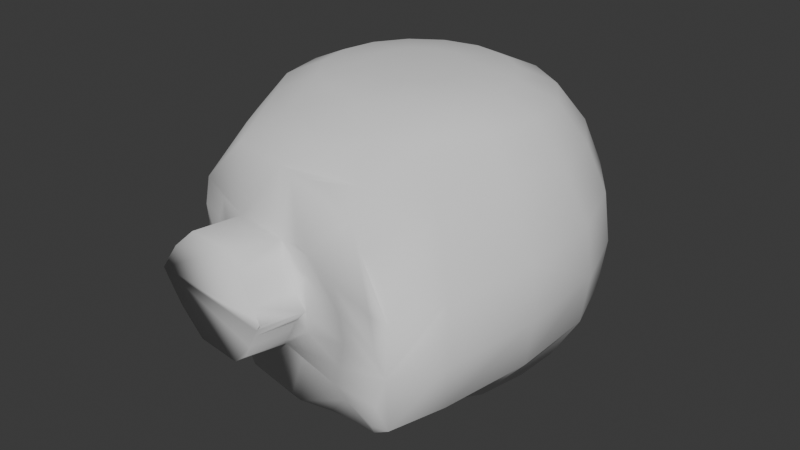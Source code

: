 # Source: head.blend  (saved by Blender 4.1.24; exported with 4.5.12 LTS)
import bpy
from mathutils import Matrix  # noqa: F401  (used for matrix-valued properties, if any)

bpy.ops.wm.read_factory_settings(use_empty=True)
scene = bpy.context.scene
scene.name = 'Scene'

# ---- collections
col_collection = bpy.data.collections.new('Collection'); scene.collection.children.link(col_collection)

# ---- world
world_world = bpy.data.worlds.new('World'); scene.world = world_world
world_world.use_nodes = True; world_world.node_tree.nodes.clear()
_N = world_world.node_tree.nodes; _L = world_world.node_tree.links
n0 = _N.new('ShaderNodeOutputWorld'); n0.name = 'World Output'; n0.location = (300, 300)
n1 = _N.new('ShaderNodeBackground'); n1.name = 'Background'; n1.location = (10, 300)
n1.inputs[0].default_value = (0.05088, 0.05088, 0.05088, 1.0)
_L.new(n1.outputs[0], n0.inputs[0])
n0.is_active_output = True
world_world.color = (0.05088, 0.05088, 0.05088)
world_world.use_sun_shadow = False
world_world.sun_shadow_jitter_overblur = 0.0

# ---- meshes
me_sphere = bpy.data.meshes.new('Sphere')
me_sphere.from_pydata([(0.2279, -0.7381, -0.3188), (0.03182, -0.6807, -0.04458), (0.005552, -0.6317, 0.2816), (9.313e-08, -0.1674, 0.463), (2.235e-08, 0.06711, 0.4934), (0.8319, -0.9081, -0.3188), (0.8402, -0.901, -0.06541), (0.3649, -0.5443, 0.2627), (0.2631, -0.3319, 0.3836), (0.1861, -0.1304, 0.463), (0.09632, 0.08627, 0.4934), (0.9743, -0.6757, -0.3188), (0.9158, -0.621, -0.06218), (0.6303, -0.3357, 0.1879), (0.4862, -0.1674, 0.3726), (0.3438, -0.02501, 0.463), (0.178, 0.1408, 0.4934), (1.042, -0.1658, -0.3188), (0.9949, -0.1374, -0.06218), (0.7951, -0.01486, 0.1769), (0.6353, 0.05566, 0.3726), (0.4492, 0.1327, 0.463), (0.2325, 0.2225, 0.4934), (1.029, 0.3239, -0.3188), (0.9912, 0.3264, -0.06218), (0.8491, 0.3226, 0.1769), (0.6876, 0.3188, 0.3726), (0.4862, 0.3188, 0.463), (0.2517, 0.3188, 0.4934), (0.9045, 0.6947, -0.3188), (0.8748, 0.6821, -0.06218), (0.7781, 0.6411, 0.1769), (0.6353, 0.5819, 0.3726), (0.4492, 0.5049, 0.463), (0.2325, 0.4151, 0.4934), (0.6851, 1.004, -0.3188), (0.6642, 0.983, -0.06218), (0.5955, 0.9143, 0.1769), (0.4862, 0.805, 0.3726), (0.3438, 0.6626, 0.463), (0.178, 0.4968, 0.4934), (0.3708, 1.214, -0.3188), (0.3595, 1.187, -0.06218), (0.3223, 1.097, 0.1769), (0.2631, 0.9541, 0.3726), (0.1861, 0.768, 0.463), (0.09632, 0.5513, 0.4934), (-3.204e-07, 1.288, -0.3188), (-2.235e-07, 1.258, -0.06218), (-2.198e-07, 1.161, 0.1769), (-2.123e-07, 1.006, 0.3726), (-1.602e-07, 0.805, 0.463), (-6.706e-08, 0.5705, 0.4934), (-0.3708, 1.214, -0.3188), (-0.3595, 1.187, -0.06218), (-0.3223, 1.097, 0.1769), (-0.2631, 0.9541, 0.3726), (-0.1861, 0.768, 0.463), (-0.09632, 0.5513, 0.4934), (7.451e-09, 0.3188, 0.4998), (-0.6877, 1.01, -0.3188), (-0.6661, 0.9874, -0.06218), (-0.5955, 0.9143, 0.1769), (-0.4862, 0.805, 0.3726), (-0.3438, 0.6626, 0.463), (-0.178, 0.4968, 0.4934), (-0.9146, 0.714, -0.3188), (-0.8843, 0.701, -0.06218), (-0.78, 0.6455, 0.1769), (-0.6353, 0.5819, 0.3726), (-0.4492, 0.5049, 0.463), (-0.2325, 0.4151, 0.4934), (-1.019, 0.3213, -0.3188), (-0.9836, 0.3213, -0.06218), (-0.8491, 0.3194, 0.1769), (-0.6876, 0.3188, 0.3726), (-0.4862, 0.3188, 0.463), (-0.2517, 0.3188, 0.4934), (-0.9542, -0.09077, -0.3188), (-0.9197, -0.0748, -0.06218), (-0.7856, -0.008542, 0.1769), (-0.6353, 0.05566, 0.3726), (-0.4492, 0.1327, 0.463), (-0.2325, 0.2225, 0.4934), (-0.7712, -0.4112, -0.3188), (-0.7624, -0.3981, -0.07404), (-0.6206, -0.248, 0.2059), (-0.4862, -0.1674, 0.3726), (-0.3438, -0.02501, 0.463), (-0.178, 0.1408, 0.4934), (-0.4658, -0.6126, -0.3188), (-0.3206, -0.5691, 0.2821), (-0.2631, -0.3319, 0.3836), (-0.1861, -0.1304, 0.463), (-0.09632, 0.08627, 0.4934), (2.868e-07, -0.3842, 0.3836), (-0.2656, -0.6354, -0.04125), (0.1909, -0.6955, -0.1758), (0.8007, -0.9346, -0.1882), (0.4589, -0.8026, -0.06799), (0.5327, -0.8275, -0.3188), (0.4958, -0.8151, -0.182), (0.5933, -0.7735, 0.1045), (0.1657, -0.6372, 0.269), (0.6533, -0.8714, -0.05259), (0.2497, -0.7287, -0.0378), (-0.7183, -0.4633, -0.1882), (-0.5173, -0.52, -0.06799), (-0.5957, -0.5182, -0.3188), (-0.5565, -0.5191, -0.182), (0.4623, -0.6889, 0.1868), (0.08285, -0.6537, 0.269), (0.7542, -0.9071, -0.05628), (0.3506, -0.7644, -0.0415), (0.7242, -0.8581, 0.02226), (0.2486, -0.6207, 0.269), (0.5524, -0.8357, -0.04889), (0.1488, -0.693, -0.0341), (0.1556, -0.9457, -0.3188), (-0.3966, -0.6157, -0.1822), (0.1172, -0.724, -0.1745), (0.1582, -0.7295, -0.2467), (0.07617, -0.7184, -0.1023), (-0.4236, -0.6397, -0.2464), (-0.3069, -0.8936, -0.03527), (-0.4515, -0.8819, -0.1617), (-0.5123, -0.8779, -0.2437), (-0.05368, -0.9209, -0.03102), (-0.5663, -0.8744, -0.3188), (0.1596, -0.9532, -0.3188), (0.07111, -0.9388, -0.1702), (0.1365, -0.9496, -0.2865), (0.1135, -0.9458, -0.2445), (0.02877, -0.9319, -0.09597), (0.03182, -0.6807, -0.593), (0.005552, -0.6317, -0.9192), (9.313e-08, -0.1674, -1.101), (2.235e-08, 0.06711, -1.131), (0.8402, -0.901, -0.5722), (0.3649, -0.5443, -0.9003), (0.2631, -0.3319, -1.021), (0.1861, -0.1304, -1.101), (0.09632, 0.08627, -1.131), (0.9158, -0.621, -0.5754), (0.6303, -0.3357, -0.8255), (0.4862, -0.1674, -1.01), (0.3438, -0.02501, -1.101), (0.178, 0.1408, -1.131), (0.9949, -0.1374, -0.5754), (0.7951, -0.01486, -0.8145), (0.6353, 0.05566, -1.01), (0.4492, 0.1327, -1.101), (0.2325, 0.2225, -1.131), (0.9912, 0.3264, -0.5754), (0.8491, 0.3226, -0.8145), (0.6876, 0.3188, -1.01), (0.4862, 0.3188, -1.101), (0.2517, 0.3188, -1.131), (0.8748, 0.6821, -0.5754), (0.7781, 0.6411, -0.8145), (0.6353, 0.5819, -1.01), (0.4492, 0.5049, -1.101), (0.2325, 0.4151, -1.131), (0.6642, 0.983, -0.5754), (0.5955, 0.9143, -0.8145), (0.4862, 0.805, -1.01), (0.3438, 0.6626, -1.101), (0.178, 0.4968, -1.131), (0.3595, 1.187, -0.5754), (0.3223, 1.097, -0.8145), (0.2631, 0.9541, -1.01), (0.1861, 0.768, -1.101), (0.09632, 0.5513, -1.131), (-2.235e-07, 1.258, -0.5754), (-2.198e-07, 1.161, -0.8145), (-2.123e-07, 1.006, -1.01), (-1.602e-07, 0.805, -1.101), (-6.706e-08, 0.5705, -1.131), (-0.3595, 1.187, -0.5754), (-0.3223, 1.097, -0.8145), (-0.2631, 0.9541, -1.01), (-0.1861, 0.768, -1.101), (-0.09632, 0.5513, -1.131), (7.451e-09, 0.3188, -1.137), (-0.6661, 0.9874, -0.5754), (-0.5955, 0.9143, -0.8145), (-0.4862, 0.805, -1.01), (-0.3438, 0.6626, -1.101), (-0.178, 0.4968, -1.131), (-0.8843, 0.701, -0.5754), (-0.78, 0.6455, -0.8145), (-0.6353, 0.5819, -1.01), (-0.4492, 0.5049, -1.101), (-0.2325, 0.4151, -1.131), (-0.9836, 0.3213, -0.5754), (-0.8491, 0.3194, -0.8145), (-0.6876, 0.3188, -1.01), (-0.4862, 0.3188, -1.101), (-0.2517, 0.3188, -1.131), (-0.9197, -0.0748, -0.5754), (-0.7856, -0.008542, -0.8145), (-0.6353, 0.05566, -1.01), (-0.4492, 0.1327, -1.101), (-0.2325, 0.2225, -1.131), (-0.7624, -0.3981, -0.5636), (-0.6206, -0.248, -0.8435), (-0.4862, -0.1674, -1.01), (-0.3438, -0.02501, -1.101), (-0.178, 0.1408, -1.131), (-0.3206, -0.5691, -0.9197), (-0.2631, -0.3319, -1.021), (-0.1861, -0.1304, -1.101), (-0.09632, 0.08627, -1.131), (2.868e-07, -0.3842, -1.021), (-0.2656, -0.6354, -0.5963), (0.1909, -0.6955, -0.4618), (0.8007, -0.9346, -0.4494), (0.4589, -0.8026, -0.5696), (0.4958, -0.8151, -0.4556), (0.5933, -0.7735, -0.7421), (0.1657, -0.6372, -0.9066), (0.6533, -0.8714, -0.585), (0.2497, -0.7287, -0.5998), (-0.7183, -0.4633, -0.4494), (-0.5173, -0.52, -0.5696), (-0.5565, -0.5191, -0.4556), (0.4623, -0.6889, -0.8244), (0.08285, -0.6537, -0.9066), (0.7542, -0.9071, -0.5813), (0.3506, -0.7644, -0.5961), (0.7242, -0.8581, -0.6599), (0.2486, -0.6207, -0.9066), (0.5524, -0.8357, -0.5887), (0.1488, -0.693, -0.6035), (-0.3966, -0.6157, -0.4554), (0.1172, -0.724, -0.4631), (0.1582, -0.7295, -0.3909), (0.07617, -0.7184, -0.5353), (-0.4236, -0.6397, -0.3912), (-0.3069, -0.8936, -0.6023), (-0.4515, -0.8819, -0.4759), (-0.5123, -0.8779, -0.3939), (-0.05368, -0.9209, -0.6066), (0.07111, -0.9388, -0.4674), (0.1365, -0.9496, -0.3511), (0.1135, -0.9458, -0.3931), (0.02877, -0.9319, -0.5416)], [], [(97, 101, 99, 113, 105, 117, 1), (97, 0, 100, 101), (0, 97, 1, 122, 120, 121), (131, 129, 118), (101, 100, 5, 98), (98, 5, 11, 12, 6), (12, 11, 17, 18), (18, 17, 23, 24), (24, 23, 29, 30), (30, 29, 35, 36), (36, 35, 41, 42), (42, 41, 47, 48), (48, 47, 53, 54), (53, 60, 61, 54), (60, 66, 67, 61), (72, 73, 67, 66), (67, 73, 74, 68), (74, 73, 79, 80), (73, 72, 78, 79), (79, 78, 84, 106, 85), (106, 84, 108, 109), (119, 90, 123), (119, 109, 108, 90), (109, 107, 85, 106), (107, 109, 119, 96), (125, 119, 123, 126), (126, 123, 90, 128), (124, 127, 1, 96), (2, 91, 96, 1), (91, 92, 87, 86), (86, 80, 79, 85), (86, 85, 107, 96, 91), (91, 2, 95, 92), (92, 95, 3, 93), (3, 95, 8, 9), (95, 2, 111, 103, 115, 7, 8), (7, 110, 102, 114, 6, 12, 13), (6, 112, 104, 116, 99, 101, 98), (6, 114, 102, 110, 7, 115, 103, 111, 2, 1, 117, 105, 113, 99, 116, 104, 112), (13, 12, 18, 19), (19, 18, 24, 25), (25, 24, 30, 31), (31, 30, 36, 37), (37, 36, 42, 43), (43, 42, 48, 49), (49, 48, 54, 55), (55, 54, 61, 62), (62, 61, 67, 68), (62, 68, 69, 63), (69, 68, 74, 75), (75, 74, 80, 81), (81, 80, 86, 87), (81, 87, 88, 82), (88, 87, 92, 93), (89, 94, 59), (94, 89, 88, 93), (89, 59, 83), (83, 82, 88, 89), (77, 83, 59), (77, 76, 82, 83), (82, 76, 75, 81), (76, 70, 69, 75), (70, 64, 63, 69), (64, 57, 56, 63), (56, 55, 62, 63), (56, 50, 49, 55), (50, 44, 43, 49), (44, 38, 37, 43), (38, 32, 31, 37), (32, 26, 25, 31), (26, 20, 19, 25), (20, 14, 13, 19), (14, 8, 7, 13), (8, 14, 15, 9), (15, 14, 20, 21), (21, 20, 26, 27), (27, 26, 32, 33), (33, 32, 38, 39), (39, 38, 44, 45), (45, 44, 50, 51), (51, 50, 56, 57), (52, 58, 59), (58, 52, 51, 57), (52, 59, 46), (46, 45, 51, 52), (40, 46, 59), (40, 39, 45, 46), (34, 40, 59), (40, 34, 33, 39), (28, 34, 59), (28, 27, 33, 34), (22, 28, 59), (22, 21, 27, 28), (22, 59, 16), (16, 15, 21, 22), (10, 16, 59), (10, 9, 15, 16), (4, 10, 59), (10, 4, 3, 9), (94, 4, 59), (94, 93, 3, 4), (58, 65, 59), (58, 57, 64, 65), (71, 59, 65), (65, 64, 70, 71), (71, 77, 59), (77, 71, 70, 76), (121, 132, 131, 118, 0), (122, 133, 130, 120), (120, 130, 132, 121), (1, 127, 133, 122), (96, 119, 125, 124), (132, 130, 133, 127, 124, 125, 126, 128, 129, 131), (215, 134, 233, 222, 229, 217, 218), (215, 218, 100, 0), (0, 236, 235, 237, 134, 215), (244, 118, 129), (218, 216, 5, 100), (216, 138, 143, 11, 5), (143, 148, 17, 11), (148, 153, 23, 17), (153, 158, 29, 23), (158, 163, 35, 29), (163, 168, 41, 35), (168, 173, 47, 41), (173, 178, 53, 47), (53, 178, 184, 60), (60, 184, 189, 66), (72, 66, 189, 194), (189, 190, 195, 194), (195, 200, 199, 194), (194, 199, 78, 72), (199, 204, 223, 84, 78), (223, 225, 108, 84), (234, 238, 90), (234, 90, 108, 225), (225, 223, 204, 224), (224, 214, 234, 225), (240, 241, 238, 234), (241, 128, 90, 238), (239, 214, 134, 242), (135, 134, 214, 209), (209, 205, 206, 210), (205, 204, 199, 200), (205, 209, 214, 224, 204), (209, 210, 213, 135), (210, 211, 136, 213), (136, 141, 140, 213), (213, 140, 139, 231, 220, 227, 135), (139, 144, 143, 138, 230, 219, 226), (138, 216, 218, 217, 232, 221, 228), (138, 228, 221, 232, 217, 229, 222, 233, 134, 135, 227, 220, 231, 139, 226, 219, 230), (144, 149, 148, 143), (149, 154, 153, 148), (154, 159, 158, 153), (159, 164, 163, 158), (164, 169, 168, 163), (169, 174, 173, 168), (174, 179, 178, 173), (179, 185, 184, 178), (185, 190, 189, 184), (185, 186, 191, 190), (191, 196, 195, 190), (196, 201, 200, 195), (201, 206, 205, 200), (201, 202, 207, 206), (207, 211, 210, 206), (208, 183, 212), (212, 211, 207, 208), (208, 203, 183), (203, 208, 207, 202), (198, 183, 203), (198, 203, 202, 197), (202, 201, 196, 197), (197, 196, 191, 192), (192, 191, 186, 187), (187, 186, 180, 181), (180, 186, 185, 179), (180, 179, 174, 175), (175, 174, 169, 170), (170, 169, 164, 165), (165, 164, 159, 160), (160, 159, 154, 155), (155, 154, 149, 150), (150, 149, 144, 145), (145, 144, 139, 140), (140, 141, 146, 145), (146, 151, 150, 145), (151, 156, 155, 150), (156, 161, 160, 155), (161, 166, 165, 160), (166, 171, 170, 165), (171, 176, 175, 170), (176, 181, 180, 175), (177, 183, 182), (182, 181, 176, 177), (177, 172, 183), (172, 177, 176, 171), (167, 183, 172), (167, 172, 171, 166), (162, 183, 167), (167, 166, 161, 162), (157, 183, 162), (157, 162, 161, 156), (152, 183, 157), (152, 157, 156, 151), (152, 147, 183), (147, 152, 151, 146), (142, 183, 147), (142, 147, 146, 141), (137, 183, 142), (142, 141, 136, 137), (212, 183, 137), (212, 137, 136, 211), (182, 183, 188), (182, 188, 187, 181), (193, 188, 183), (188, 193, 192, 187), (193, 183, 198), (198, 197, 192, 193), (236, 0, 118, 244, 245), (237, 235, 243, 246), (235, 236, 245, 243), (134, 237, 246, 242), (214, 239, 240, 234), (245, 244, 129, 128, 241, 240, 239, 242, 246, 243)])
me_sphere.polygons.foreach_set('use_smooth', [True] * 226)
_uv = me_sphere.uv_layers.new(name='UVMap')
_uv.uv.foreach_set('vector', [0.0, 0.0, 0.0, 0.0, 0.0, 0.0, 0.0, 0.0, 0.0, 0.0, 0.0, 0.0, 0.0, 0.0, 0.0, 0.0, 0.0, 0.0, 0.0, 0.0, 0.0, 0.0, 0.0, 0.0, 0.0, 0.0, 0.0, 0.0, 0.0, 0.0, 0.0, 0.0, 0.0, 0.0, 0.0, 0.0, 0.0, 0.0, 0.0, 0.0, 0.0, 0.0, 0.0, 0.0, 0.0, 0.0, 0.0, 0.0, 0.0, 0.0, 0.0, 0.0, 0.0, 0.0, 0.0, 0.0, 0.0, 0.0, 0.0, 0.0, 0.0, 0.0, 0.0, 0.0, 0.0, 0.0, 0.0, 0.0, 0.0, 0.0, 0.0, 0.0, 0.0, 0.0, 0.0, 0.0, 0.0, 0.0, 0.0, 0.0, 0.0, 0.0, 0.0, 0.0, 0.0, 0.0, 0.0, 0.0, 0.0, 0.0, 0.0, 0.0, 0.0, 0.0, 0.0, 0.0, 0.0, 0.0, 0.0, 0.0, 0.0, 0.0, 0.0, 0.0, 0.0, 0.0, 0.0, 0.0, 0.0, 0.0, 0.0, 0.0, 0.0, 0.0, 0.0, 0.0, 0.0, 0.0, 0.0, 0.0, 0.0, 0.0, 0.0, 0.0, 0.0, 0.0, 0.0, 0.0, 0.0, 0.0, 0.0, 0.0, 0.0, 0.0, 0.0, 0.0, 0.0, 0.0, 0.0, 0.0, 0.0, 0.0, 0.0, 0.0, 0.0, 0.0, 0.0, 0.0, 0.0, 0.0, 0.0, 0.0, 0.0, 0.0, 0.0, 0.0, 0.0, 0.0, 0.0, 0.0, 0.0, 0.0, 0.0, 0.0, 0.0, 0.0, 0.0, 0.0, 0.0, 0.0, 0.0, 0.0, 0.0, 0.0, 0.0, 0.0, 0.0, 0.0, 0.0, 0.0, 0.0, 0.0, 0.0, 0.0, 0.0, 0.0, 0.0, 0.0, 0.0, 0.0, 0.0, 0.0, 0.0, 0.0, 0.0, 0.0, 0.0, 0.0, 0.0, 0.0, 0.0, 0.0, 0.0, 0.0, 0.0, 0.0, 0.0, 0.0, 0.0, 0.0, 0.0, 0.0, 0.0, 0.0, 0.0, 0.0, 0.0, 0.0, 0.0, 0.0, 0.0, 0.0, 0.0, 0.0, 0.0, 0.0, 0.0, 0.0, 0.0, 0.0, 0.0, 0.0, 0.0, 0.0, 0.0, 0.0, 0.0, 0.0, 0.0, 0.0, 0.0, 0.0, 0.0, 0.0, 0.0, 0.0, 0.0, 0.0, 0.0, 0.0, 0.0, 0.0, 0.0, 0.0, 0.0, 0.0, 0.0, 0.0, 0.0, 0.0, 0.0, 0.0, 0.0, 0.0, 0.0, 0.0, 0.0, 0.0, 0.0, 0.0, 0.0, 0.0, 0.0, 0.0, 0.0, 0.0, 0.0, 0.0, 0.0, 0.0, 0.0, 0.0, 0.0, 0.0, 0.0, 0.0, 0.0, 0.0, 0.0, 0.0, 0.0, 0.0, 0.0, 0.0, 0.0, 0.0, 0.0, 0.0, 0.0, 0.0, 0.0, 0.0, 0.0, 0.0, 0.0, 0.0, 0.0, 0.0, 0.0, 0.0, 0.0, 0.0, 0.0, 0.0, 0.0, 0.0, 0.0, 0.0, 0.0, 0.0, 0.0, 0.0, 0.0, 0.0, 0.0, 0.0, 0.0, 0.0, 0.0, 0.0, 0.0, 0.0, 0.0, 0.0, 0.0, 0.0, 0.0, 0.0, 0.0, 0.0, 0.0, 0.0, 0.0, 0.0, 0.0, 0.0, 0.0, 0.0, 0.0, 0.0, 0.0, 0.0, 0.0, 0.0, 0.0, 0.0, 0.0, 0.0, 0.0, 0.0, 0.0, 0.0, 0.0, 0.0, 0.0, 0.0, 0.0, 0.0, 0.0, 0.0, 0.0, 0.0, 0.0, 0.0, 0.0, 0.0, 0.0, 0.0, 0.0, 0.0, 0.0, 0.0, 0.0, 0.0, 0.0, 0.0, 0.0, 0.0, 0.0, 0.0, 0.0, 0.0, 0.0, 0.0, 0.0, 0.0, 0.0, 0.0, 0.0, 0.0, 0.0, 0.0, 0.0, 0.0, 0.0, 0.0, 0.0, 0.0, 0.0, 0.0, 0.0, 0.0, 0.0, 0.0, 0.0, 0.0, 0.0, 0.0, 0.0, 0.0, 0.0, 0.0, 0.0, 0.0, 0.0, 0.0, 0.0, 0.0, 0.0, 0.0, 0.0, 0.0, 0.0, 0.0, 0.0, 0.0, 0.0, 0.0, 0.0, 0.0, 0.0, 0.0, 0.0, 0.0, 0.0, 0.0, 0.0, 0.0, 0.0, 0.0, 0.0, 0.0, 0.0, 0.0, 0.0, 0.0, 0.0, 0.0, 0.0, 0.0, 0.0, 0.0, 0.0, 0.0, 0.0, 0.0, 0.0, 0.0, 0.0, 0.0, 0.0, 0.0, 0.0, 0.0, 0.0, 0.0, 0.0, 0.0, 0.0, 0.0, 0.0, 0.0, 0.0, 0.0, 0.0, 0.0, 0.0, 0.0, 0.0, 0.0, 0.0, 0.0, 0.0, 0.0, 0.0, 0.0, 0.0, 0.0, 0.0, 0.0, 0.0, 0.0, 0.0, 0.0, 0.0, 0.0, 0.0, 0.0, 0.0, 0.0, 0.0, 0.0, 0.0, 0.0, 0.0, 0.0, 0.0, 0.0, 0.0, 0.0, 0.0, 0.0, 0.0, 0.0, 0.0, 0.0, 0.0, 0.0, 0.0, 0.0, 0.0, 0.0, 0.0, 0.0, 0.0, 0.0, 0.0, 0.0, 0.0, 0.0, 0.0, 0.0, 0.0, 0.0, 0.0, 0.0, 0.0, 0.0, 0.0, 0.0, 0.0, 0.0, 0.0, 0.0, 0.0, 0.0, 0.0, 0.0, 0.0, 0.0, 0.0, 0.0, 0.0, 0.0, 0.0, 0.0, 0.0, 0.0, 0.0, 0.0, 0.0, 0.0, 0.0, 0.0, 0.0, 0.0, 0.0, 0.0, 0.0, 0.0, 0.0, 0.0, 0.0, 0.0, 0.0, 0.0, 0.0, 0.0, 0.0, 0.0, 0.0, 0.0, 0.0, 0.0, 0.0, 0.0, 0.0, 0.0, 0.0, 0.0, 0.0, 0.0, 0.0, 0.0, 0.0, 0.0, 0.0, 0.0, 0.0, 0.0, 0.0, 0.0, 0.0, 0.0, 0.0, 0.0, 0.0, 0.0, 0.0, 0.0, 0.0, 0.0, 0.0, 0.0, 0.0, 0.0, 0.0, 0.0, 0.0, 0.0, 0.0, 0.0, 0.0, 0.0, 0.0, 0.0, 0.0, 0.0, 0.0, 0.0, 0.0, 0.0, 0.0, 0.0, 0.0, 0.0, 0.0, 0.0, 0.0, 0.0, 0.0, 0.0, 0.0, 0.0, 0.0, 0.0, 0.0, 0.0, 0.0, 0.0, 0.0, 0.0, 0.0, 0.0, 0.0, 0.0, 0.0, 0.0, 0.0, 0.0, 0.0, 0.0, 0.0, 0.0, 0.0, 0.0, 0.0, 0.0, 0.0, 0.0, 0.0, 0.0, 0.0, 0.0, 0.0, 0.0, 0.0, 0.0, 0.0, 0.0, 0.0, 0.0, 0.0, 0.0, 0.0, 0.0, 0.0, 0.0, 0.0, 0.0, 0.0, 0.0, 0.0, 0.0, 0.0, 0.0, 0.0, 0.0, 0.0, 0.0, 0.0, 0.0, 0.0, 0.0, 0.0, 0.0, 0.0, 0.0, 0.0, 0.0, 0.0, 0.0, 0.0, 0.0, 0.0, 0.0, 0.0, 0.0, 0.0, 0.0, 0.0, 0.0, 0.0, 0.0, 0.0, 0.0, 0.0, 0.0, 0.0, 0.0, 0.0, 0.0, 0.0, 0.0, 0.0, 0.0, 0.0, 0.0, 0.0, 0.0, 0.0, 0.0, 0.0, 0.0, 0.0, 0.0, 0.0, 0.0, 0.0, 0.0, 0.0, 0.0, 0.0, 0.0, 0.0, 0.0, 0.0, 0.0, 0.0, 0.0, 0.0, 0.0, 0.0, 0.0, 0.0, 0.0, 0.0, 0.0, 0.0, 0.0, 0.0, 0.0, 0.0, 0.0, 0.0, 0.0, 0.0, 0.0, 0.0, 0.0, 0.0, 0.0, 0.0, 0.0, 0.0, 0.0, 0.0, 0.0, 0.0, 0.0, 0.0, 0.0, 0.0, 0.0, 0.0, 0.0, 0.0, 0.0, 0.0, 0.0, 0.0, 0.0, 0.0, 0.0, 0.0, 0.0, 0.0, 0.0, 0.0, 0.0, 0.0, 0.0, 0.0, 0.0, 0.0, 0.0, 0.0, 0.0, 0.0, 0.0, 0.0, 0.0, 0.0, 0.0, 0.0, 0.0, 0.0, 0.0, 0.0, 0.0, 0.0, 0.0, 0.0, 0.0, 0.0, 0.0, 0.0, 0.0, 0.0, 0.0, 0.0, 0.0, 0.0, 0.0, 0.0, 0.0, 0.0, 0.0, 0.0, 0.0, 0.0, 0.0, 0.0, 0.0, 0.0, 0.0, 0.0, 0.0, 0.0, 0.0, 0.0, 0.0, 0.0, 0.0, 0.0, 0.0, 0.0, 0.0, 0.0, 0.0, 0.0, 0.0, 0.0, 0.0, 0.0, 0.0, 0.0, 0.0, 0.0, 0.0, 0.0, 0.0, 0.0, 0.0, 0.0, 0.0, 0.0, 0.0, 0.0, 0.0, 0.0, 0.0, 0.0, 0.0, 0.0, 0.0, 0.0, 0.0, 0.0, 0.0, 0.0, 0.0, 0.0, 0.0, 0.0, 0.0, 0.0, 0.0, 0.0, 0.0, 0.0, 0.0, 0.0, 0.0, 0.0, 0.0, 0.0, 0.0, 0.0, 0.0, 0.0, 0.0, 0.0, 0.0, 0.0, 0.0, 0.0, 0.0, 0.0, 0.0, 0.0, 0.0, 0.0, 0.0, 0.0, 0.0, 0.0, 0.0, 0.0, 0.0, 0.0, 0.0, 0.0, 0.0, 0.0, 0.0, 0.0, 0.0, 0.0, 0.0, 0.0, 0.0, 0.0, 0.0, 0.0, 0.0, 0.0, 0.0, 0.0, 0.0, 0.0, 0.0, 0.0, 0.0, 0.0, 0.0, 0.0, 0.0, 0.0, 0.0, 0.0, 0.0, 0.0, 0.0, 0.0, 0.0, 0.0, 0.0, 0.0, 0.0, 0.0, 0.0, 0.0, 0.0, 0.0, 0.0, 0.0, 0.0, 0.0, 0.0, 0.0, 0.0, 0.0, 0.0, 0.0, 0.0, 0.0, 0.0, 0.0, 0.0, 0.0, 0.0, 0.0, 0.0, 0.0, 0.0, 0.0, 0.0, 0.0, 0.0, 0.0, 0.0, 0.0, 0.0, 0.0, 0.0, 0.0, 0.0, 0.0, 0.0, 0.0, 0.0, 0.0, 0.0, 0.0, 0.0, 0.0, 0.0, 0.0, 0.0, 0.0, 0.0, 0.0, 0.0, 0.0, 0.0, 0.0, 0.0, 0.0, 0.0, 0.0, 0.0, 0.0, 0.0, 0.0, 0.0, 0.0, 0.0, 0.0, 0.0, 0.0, 0.0, 0.0, 0.0, 0.0, 0.0, 0.0, 0.0, 0.0, 0.0, 0.0, 0.0, 0.0, 0.0, 0.0, 0.0, 0.0, 0.0, 0.0, 0.0, 0.0, 0.0, 0.0, 0.0, 0.0, 0.0, 0.0, 0.0, 0.0, 0.0, 0.0, 0.0, 0.0, 0.0, 0.0, 0.0, 0.0, 0.0, 0.0, 0.0, 0.0, 0.0, 0.0, 0.0, 0.0, 0.0, 0.0, 0.0, 0.0, 0.0, 0.0, 0.0, 0.0, 0.0, 0.0, 0.0, 0.0, 0.0, 0.0, 0.0, 0.0, 0.0, 0.0, 0.0, 0.0, 0.0, 0.0, 0.0, 0.0, 0.0, 0.0, 0.0, 0.0, 0.0, 0.0, 0.0, 0.0, 0.0, 0.0, 0.0, 0.0, 0.0, 0.0, 0.0, 0.0, 0.0, 0.0, 0.0, 0.0, 0.0, 0.0, 0.0, 0.0, 0.0, 0.0, 0.0, 0.0, 0.0, 0.0, 0.0, 0.0, 0.0, 0.0, 0.0, 0.0, 0.0, 0.0, 0.0, 0.0, 0.0, 0.0, 0.0, 0.0, 0.0, 0.0, 0.0, 0.0, 0.0, 0.0, 0.0, 0.0, 0.0, 0.0, 0.0, 0.0, 0.0, 0.0, 0.0, 0.0, 0.0, 0.0, 0.0, 0.0, 0.0, 0.0, 0.0, 0.0, 0.0, 0.0, 0.0, 0.0, 0.0, 0.0, 0.0, 0.0, 0.0, 0.0, 0.0, 0.0, 0.0, 0.0, 0.0, 0.0, 0.0, 0.0, 0.0, 0.0, 0.0, 0.0, 0.0, 0.0, 0.0, 0.0, 0.0, 0.0, 0.0, 0.0, 0.0, 0.0, 0.0, 0.0, 0.0, 0.0, 0.0, 0.0, 0.0, 0.0, 0.0, 0.0, 0.0, 0.0, 0.0, 0.0, 0.0, 0.0, 0.0, 0.0, 0.0, 0.0, 0.0, 0.0, 0.0, 0.0, 0.0, 0.0, 0.0, 0.0, 0.0, 0.0, 0.0, 0.0, 0.0, 0.0, 0.0, 0.0, 0.0, 0.0, 0.0, 0.0, 0.0, 0.0, 0.0, 0.0, 0.0, 0.0, 0.0, 0.0, 0.0, 0.0, 0.0, 0.0, 0.0, 0.0, 0.0, 0.0, 0.0, 0.0, 0.0, 0.0, 0.0, 0.0, 0.0, 0.0, 0.0, 0.0, 0.0, 0.0, 0.0, 0.0, 0.0, 0.0, 0.0, 0.0, 0.0, 0.0, 0.0, 0.0, 0.0, 0.0, 0.0, 0.0, 0.0, 0.0, 0.0, 0.0, 0.0, 0.0, 0.0, 0.0, 0.0, 0.0, 0.0, 0.0, 0.0, 0.0, 0.0, 0.0, 0.0, 0.0, 0.0, 0.0, 0.0, 0.0, 0.0, 0.0, 0.0, 0.0, 0.0, 0.0, 0.0, 0.0, 0.0, 0.0, 0.0, 0.0, 0.0, 0.0, 0.0, 0.0, 0.0, 0.0, 0.0, 0.0, 0.0, 0.0, 0.0, 0.0, 0.0, 0.0, 0.0, 0.0, 0.0, 0.0, 0.0, 0.0, 0.0, 0.0, 0.0, 0.0, 0.0, 0.0, 0.0, 0.0, 0.0, 0.0, 0.0, 0.0, 0.0, 0.0, 0.0, 0.0, 0.0, 0.0, 0.0, 0.0, 0.0, 0.0, 0.0, 0.0, 0.0, 0.0, 0.0, 0.0, 0.0, 0.0, 0.0, 0.0, 0.0, 0.0, 0.0, 0.0, 0.0, 0.0, 0.0, 0.0, 0.0, 0.0, 0.0, 0.0, 0.0, 0.0, 0.0, 0.0, 0.0, 0.0, 0.0, 0.0, 0.0, 0.0, 0.0, 0.0, 0.0, 0.0, 0.0, 0.0, 0.0, 0.0, 0.0, 0.0, 0.0, 0.0, 0.0, 0.0, 0.0, 0.0, 0.0, 0.0, 0.0, 0.0, 0.0, 0.0, 0.0, 0.0, 0.0, 0.0, 0.0, 0.0, 0.0, 0.0, 0.0, 0.0, 0.0, 0.0, 0.0, 0.0, 0.0, 0.0, 0.0, 0.0, 0.0, 0.0, 0.0, 0.0, 0.0, 0.0, 0.0, 0.0, 0.0, 0.0, 0.0, 0.0, 0.0, 0.0, 0.0, 0.0, 0.0, 0.0, 0.0, 0.0, 0.0, 0.0, 0.0, 0.0, 0.0, 0.0, 0.0, 0.0, 0.0, 0.0, 0.0, 0.0, 0.0, 0.0, 0.0, 0.0, 0.0, 0.0, 0.0, 0.0, 0.0, 0.0, 0.0, 0.0, 0.0, 0.0, 0.0, 0.0, 0.0, 0.0, 0.0, 0.0, 0.0, 0.0, 0.0, 0.0, 0.0, 0.0, 0.0, 0.0, 0.0, 0.0, 0.0, 0.0, 0.0, 0.0, 0.0, 0.0, 0.0, 0.0, 0.0, 0.0, 0.0, 0.0, 0.0, 0.0, 0.0, 0.0, 0.0, 0.0, 0.0, 0.0, 0.0, 0.0, 0.0, 0.0, 0.0, 0.0, 0.0, 0.0, 0.0, 0.0, 0.0, 0.0, 0.0, 0.0, 0.0, 0.0, 0.0, 0.0, 0.0, 0.0, 0.0, 0.0, 0.0, 0.0, 0.0, 0.0, 0.0, 0.0, 0.0, 0.0, 0.0, 0.0, 0.0, 0.0, 0.0, 0.0, 0.0, 0.0, 0.0, 0.0, 0.0, 0.0, 0.0, 0.0, 0.0, 0.0, 0.0, 0.0, 0.0, 0.0, 0.0, 0.0, 0.0, 0.0, 0.0, 0.0, 0.0, 0.0, 0.0, 0.0, 0.0, 0.0, 0.0, 0.0, 0.0, 0.0, 0.0, 0.0, 0.0, 0.0, 0.0, 0.0, 0.0, 0.0, 0.0, 0.0, 0.0, 0.0, 0.0, 0.0, 0.0, 0.0, 0.0, 0.0, 0.0, 0.0, 0.0, 0.0, 0.0, 0.0, 0.0, 0.0, 0.0, 0.0, 0.0, 0.0, 0.0, 0.0, 0.0, 0.0, 0.0, 0.0, 0.0, 0.0, 0.0, 0.0, 0.0, 0.0, 0.0, 0.0, 0.0, 0.0, 0.0, 0.0, 0.0, 0.0, 0.0, 0.0, 0.0, 0.0, 0.0, 0.0, 0.0, 0.0, 0.0, 0.0, 0.0, 0.0, 0.0, 0.0, 0.0, 0.0, 0.0, 0.0, 0.0, 0.0, 0.0, 0.0, 0.0, 0.0, 0.0, 0.0, 0.0, 0.0, 0.0, 0.0, 0.0, 0.0, 0.0, 0.0, 0.0, 0.0, 0.0, 0.0, 0.0, 0.0, 0.0, 0.0, 0.0, 0.0, 0.0, 0.0, 0.0, 0.0, 0.0, 0.0, 0.0, 0.0, 0.0, 0.0, 0.0, 0.0, 0.0, 0.0, 0.0, 0.0, 0.0, 0.0, 0.0, 0.0, 0.0, 0.0, 0.0, 0.0, 0.0, 0.0, 0.0, 0.0, 0.0, 0.0, 0.0, 0.0, 0.0, 0.0, 0.0, 0.0, 0.0, 0.0, 0.0, 0.0, 0.0, 0.0, 0.0, 0.0, 0.0, 0.0, 0.0, 0.0, 0.0, 0.0, 0.0, 0.0, 0.0, 0.0, 0.0, 0.0, 0.0, 0.0, 0.0, 0.0, 0.0, 0.0, 0.0, 0.0, 0.0, 0.0, 0.0, 0.0, 0.0, 0.0, 0.0, 0.0, 0.0, 0.0, 0.0, 0.0, 0.0, 0.0, 0.0, 0.0, 0.0, 0.0, 0.0, 0.0, 0.0, 0.0, 0.0, 0.0, 0.0, 0.0, 0.0, 0.0, 0.0, 0.0, 0.0, 0.0, 0.0, 0.0, 0.0, 0.0, 0.0, 0.0, 0.0, 0.0, 0.0, 0.0, 0.0, 0.0, 0.0, 0.0, 0.0, 0.0, 0.0, 0.0, 0.0, 0.0, 0.0, 0.0, 0.0, 0.0, 0.0, 0.0, 0.0, 0.0, 0.0, 0.0, 0.0, 0.0, 0.0, 0.0, 0.0, 0.0, 0.0, 0.0, 0.0, 0.0, 0.0, 0.0, 0.0, 0.0, 0.0, 0.0, 0.0, 0.0, 0.0, 0.0, 0.0, 0.0, 0.0, 0.0, 0.0, 0.0, 0.0, 0.0, 0.0, 0.0, 0.0, 0.0, 0.0, 0.0, 0.0, 0.0, 0.0, 0.0, 0.0, 0.0, 0.0, 0.0, 0.0, 0.0, 0.0, 0.0, 0.0, 0.0, 0.0, 0.0, 0.0, 0.0, 0.0, 0.0, 0.0, 0.0, 0.0])
me_sphere.update()

# ---- objects
ob_body = bpy.data.objects.new('Body', me_sphere)

# ---- transforms, parenting, visibility, modifiers, constraints
ob_body.location = (0.0, 0.0, 4.569)
ob_body.scale = (0.3259, 0.3259, 0.3259)

# ---- collection membership
col_collection.objects.link(ob_body)

# ---- scene / render settings (as saved in the file)
scene.frame_start = 1; scene.frame_end = 250; scene.frame_set(0)
scene.render.engine = 'BLENDER_EEVEE_NEXT'
scene.cycles.sampling_pattern = 'TABULATED_SOBOL'
scene.eevee.ray_tracing_options.trace_max_roughness = 0.0
bpy.context.view_layer.update()

# ---- added for rendering (the .blend has no active camera and no usable light): camera, sun
cam_auto = bpy.data.cameras.new('AutoCamera')
cam_auto.lens = 50.0
cam_auto.sensor_width = 36.0
cam_auto.clip_end = 1000.0
ob_auto_camera = bpy.data.objects.new('AutoCamera', cam_auto)
scene.collection.objects.link(ob_auto_camera)
ob_auto_camera.location = (1.04607, -1.19623, 5.29925)
ob_auto_camera.rotation_euler = (1.09748, -7.21219e-08, 0.694738)
scene.camera = ob_auto_camera
light_auto_sun = bpy.data.lights.new('AutoSun', 'SUN')
light_auto_sun.energy = 3.0
light_auto_sun.angle = 0.0523599
ob_auto_sun = bpy.data.objects.new('AutoSun', light_auto_sun)
scene.collection.objects.link(ob_auto_sun)
ob_auto_sun.rotation_euler = (0.872665, 0.174533, 0.523599)
bpy.context.view_layer.update()
